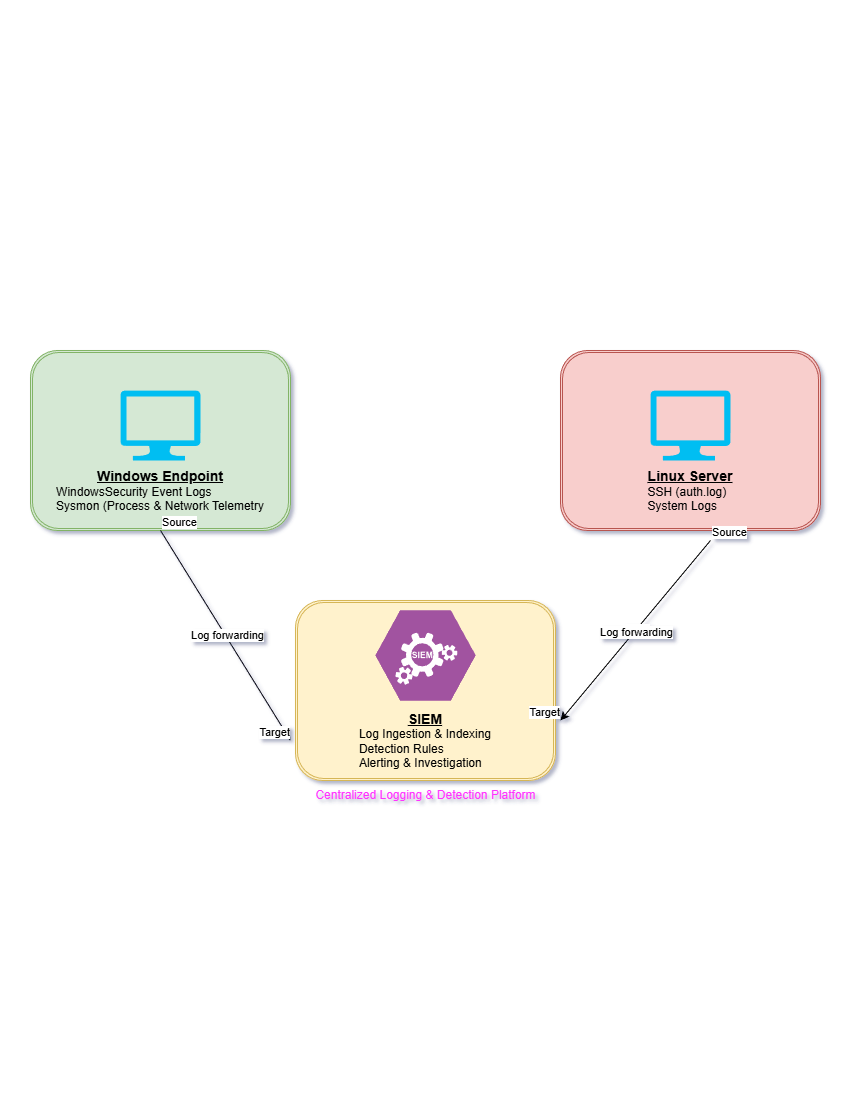

The diagram above was exported from draw.io. Its source (the exported page's mxGraphModel, read from the mxfile embedded in the PNG):
<mxGraphModel dx="2074" dy="1146" grid="1" gridSize="10" guides="1" tooltips="1" connect="1" arrows="1" fold="1" page="1" pageScale="1" pageWidth="850" pageHeight="1100" math="0" shadow="0">
  <root>
    <mxCell id="0" />
    <mxCell id="1" parent="0" />
    <mxCell id="ac3hbcuYJYPlRn9HA72L-10" value="" style="shape=ext;double=1;rounded=1;whiteSpace=wrap;html=1;fillColor=#fff2cc;strokeColor=#d6b656;" vertex="1" parent="1">
      <mxGeometry x="295" y="600" width="260" height="180" as="geometry" />
    </mxCell>
    <mxCell id="ac3hbcuYJYPlRn9HA72L-5" value="" style="shape=ext;double=1;rounded=1;whiteSpace=wrap;html=1;fillColor=#f8cecc;strokeColor=#b85450;" vertex="1" parent="1">
      <mxGeometry x="560" y="350" width="260" height="180" as="geometry" />
    </mxCell>
    <mxCell id="ac3hbcuYJYPlRn9HA72L-3" value="" style="shape=ext;double=1;rounded=1;whiteSpace=wrap;html=1;fillColor=#d5e8d4;strokeColor=#82b366;" vertex="1" parent="1">
      <mxGeometry x="30" y="350" width="260" height="180" as="geometry" />
    </mxCell>
    <mxCell id="ac3hbcuYJYPlRn9HA72L-1" value="" style="verticalLabelPosition=bottom;html=1;verticalAlign=top;align=center;strokeColor=none;fillColor=#00BEF2;shape=mxgraph.azure.computer;pointerEvents=1;" vertex="1" parent="1">
      <mxGeometry x="120" y="390" width="80" height="70" as="geometry" />
    </mxCell>
    <mxCell id="ac3hbcuYJYPlRn9HA72L-2" value="" style="verticalLabelPosition=bottom;html=1;verticalAlign=top;align=center;strokeColor=none;fillColor=#00BEF2;shape=mxgraph.azure.computer;pointerEvents=1;" vertex="1" parent="1">
      <mxGeometry x="650" y="390" width="80" height="70" as="geometry" />
    </mxCell>
    <mxCell id="ac3hbcuYJYPlRn9HA72L-4" value="&lt;b&gt;&lt;u&gt;&lt;font style=&quot;font-size: 14px;&quot;&gt;Windows Endpoint&lt;/font&gt;&lt;/u&gt;&lt;/b&gt;&lt;div style=&quot;text-align: left;&quot;&gt;&lt;span style=&quot;background-color: transparent; color: light-dark(rgb(0, 0, 0), rgb(255, 255, 255));&quot;&gt;WindowsSecurity Event Logs&lt;/span&gt;&lt;br&gt;&lt;span style=&quot;background-color: transparent; color: light-dark(rgb(0, 0, 0), rgb(255, 255, 255));&quot;&gt;Sysmon (Process &amp;amp; Network Telemetry&lt;/span&gt;&lt;/div&gt;" style="text;strokeColor=none;align=center;fillColor=none;html=1;verticalAlign=middle;whiteSpace=wrap;rounded=0;" vertex="1" parent="1">
      <mxGeometry x="50" y="460" width="220" height="60" as="geometry" />
    </mxCell>
    <mxCell id="ac3hbcuYJYPlRn9HA72L-6" value="&lt;b&gt;&lt;u&gt;&lt;font style=&quot;font-size: 14px;&quot;&gt;Linux Server&lt;/font&gt;&lt;/u&gt;&lt;/b&gt;&lt;div style=&quot;text-align: left;&quot;&gt;&lt;span style=&quot;background-color: transparent; color: light-dark(rgb(0, 0, 0), rgb(255, 255, 255));&quot;&gt;SSH (auth.log)&lt;/span&gt;&lt;/div&gt;&lt;div style=&quot;text-align: left;&quot;&gt;&lt;span style=&quot;background-color: transparent; color: light-dark(rgb(0, 0, 0), rgb(255, 255, 255));&quot;&gt;System Logs&lt;/span&gt;&lt;/div&gt;" style="text;strokeColor=none;align=center;fillColor=none;html=1;verticalAlign=middle;whiteSpace=wrap;rounded=0;" vertex="1" parent="1">
      <mxGeometry x="615" y="460" width="150" height="60" as="geometry" />
    </mxCell>
    <mxCell id="ac3hbcuYJYPlRn9HA72L-7" value="" style="verticalLabelPosition=bottom;sketch=0;html=1;fillColor=#A153A0;strokeColor=#ffffff;verticalAlign=top;align=center;points=[[0,0.5,0],[0.125,0.25,0],[0.25,0,0],[0.5,0,0],[0.75,0,0],[0.875,0.25,0],[1,0.5,0],[0.875,0.75,0],[0.75,1,0],[0.5,1,0],[0.125,0.75,0]];pointerEvents=1;shape=mxgraph.cisco_safe.compositeIcon;bgIcon=mxgraph.cisco_safe.design.blank_device;resIcon=mxgraph.cisco_safe.design.siem;" vertex="1" parent="1">
      <mxGeometry x="375" y="610" width="100" height="90" as="geometry" />
    </mxCell>
    <mxCell id="ac3hbcuYJYPlRn9HA72L-8" value="&lt;span style=&quot;font-size: 14px;&quot;&gt;&lt;b&gt;&lt;u&gt;SIEM&lt;/u&gt;&lt;/b&gt;&lt;/span&gt;&lt;br&gt;&lt;div style=&quot;text-align: left;&quot;&gt;Log Ingestion &amp;amp; Indexing&lt;br&gt;&lt;span style=&quot;background-color: transparent; color: light-dark(rgb(0, 0, 0), rgb(255, 255, 255));&quot;&gt;Detection Rules&lt;/span&gt;&lt;/div&gt;&lt;div style=&quot;text-align: left;&quot;&gt;&lt;span style=&quot;background-color: transparent; color: light-dark(rgb(0, 0, 0), rgb(255, 255, 255));&quot;&gt;Alerting &amp;amp; Investigation&lt;/span&gt;&lt;/div&gt;" style="text;strokeColor=none;align=center;fillColor=none;html=1;verticalAlign=middle;whiteSpace=wrap;rounded=0;" vertex="1" parent="1">
      <mxGeometry x="350" y="710" width="150" height="60" as="geometry" />
    </mxCell>
    <mxCell id="ac3hbcuYJYPlRn9HA72L-11" value="" style="endArrow=classic;html=1;rounded=0;exitX=0.5;exitY=1;exitDx=0;exitDy=0;" edge="1" parent="1" source="ac3hbcuYJYPlRn9HA72L-3">
      <mxGeometry relative="1" as="geometry">
        <mxPoint x="135" y="710" as="sourcePoint" />
        <mxPoint x="290" y="740" as="targetPoint" />
      </mxGeometry>
    </mxCell>
    <mxCell id="ac3hbcuYJYPlRn9HA72L-12" value="Label" style="edgeLabel;resizable=0;html=1;;align=center;verticalAlign=middle;" connectable="0" vertex="1" parent="ac3hbcuYJYPlRn9HA72L-11">
      <mxGeometry relative="1" as="geometry" />
    </mxCell>
    <mxCell id="ac3hbcuYJYPlRn9HA72L-13" value="Source" style="edgeLabel;resizable=0;html=1;;align=left;verticalAlign=bottom;" connectable="0" vertex="1" parent="ac3hbcuYJYPlRn9HA72L-11">
      <mxGeometry x="-1" relative="1" as="geometry" />
    </mxCell>
    <mxCell id="ac3hbcuYJYPlRn9HA72L-14" value="Target" style="edgeLabel;resizable=0;html=1;;align=right;verticalAlign=bottom;" connectable="0" vertex="1" parent="ac3hbcuYJYPlRn9HA72L-11">
      <mxGeometry x="1" relative="1" as="geometry" />
    </mxCell>
    <mxCell id="ac3hbcuYJYPlRn9HA72L-15" value="Log forwarding" style="edgeLabel;html=1;align=center;verticalAlign=middle;resizable=0;points=[];" vertex="1" connectable="0" parent="ac3hbcuYJYPlRn9HA72L-11">
      <mxGeometry x="0.008" y="1" relative="1" as="geometry">
        <mxPoint as="offset" />
      </mxGeometry>
    </mxCell>
    <mxCell id="ac3hbcuYJYPlRn9HA72L-16" value="" style="endArrow=classic;html=1;rounded=0;exitX=0.5;exitY=1;exitDx=0;exitDy=0;" edge="1" parent="1">
      <mxGeometry relative="1" as="geometry">
        <mxPoint x="710" y="540" as="sourcePoint" />
        <mxPoint x="560" y="720" as="targetPoint" />
      </mxGeometry>
    </mxCell>
    <mxCell id="ac3hbcuYJYPlRn9HA72L-17" value="Label" style="edgeLabel;resizable=0;html=1;;align=center;verticalAlign=middle;" connectable="0" vertex="1" parent="ac3hbcuYJYPlRn9HA72L-16">
      <mxGeometry relative="1" as="geometry" />
    </mxCell>
    <mxCell id="ac3hbcuYJYPlRn9HA72L-18" value="Source" style="edgeLabel;resizable=0;html=1;;align=left;verticalAlign=bottom;" connectable="0" vertex="1" parent="ac3hbcuYJYPlRn9HA72L-16">
      <mxGeometry x="-1" relative="1" as="geometry" />
    </mxCell>
    <mxCell id="ac3hbcuYJYPlRn9HA72L-19" value="Target" style="edgeLabel;resizable=0;html=1;;align=right;verticalAlign=bottom;" connectable="0" vertex="1" parent="ac3hbcuYJYPlRn9HA72L-16">
      <mxGeometry x="1" relative="1" as="geometry" />
    </mxCell>
    <mxCell id="ac3hbcuYJYPlRn9HA72L-20" value="Log forwarding" style="edgeLabel;html=1;align=center;verticalAlign=middle;resizable=0;points=[];" vertex="1" connectable="0" parent="ac3hbcuYJYPlRn9HA72L-16">
      <mxGeometry x="0.008" y="1" relative="1" as="geometry">
        <mxPoint as="offset" />
      </mxGeometry>
    </mxCell>
    <mxCell id="ac3hbcuYJYPlRn9HA72L-21" value="&lt;font style=&quot;color: rgb(255, 51, 255);&quot;&gt;Centralized Logging &amp;amp; Detection Platform&lt;/font&gt;" style="text;html=1;align=center;verticalAlign=middle;resizable=0;points=[];autosize=1;strokeColor=none;fillColor=none;" vertex="1" parent="1">
      <mxGeometry x="305" y="780" width="240" height="30" as="geometry" />
    </mxCell>
  </root>
</mxGraphModel>